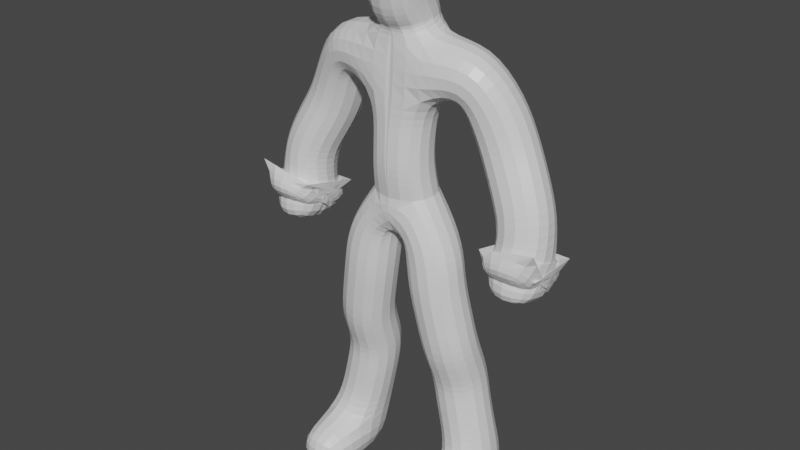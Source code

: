 # Source: character.blend  (saved by Blender 3.1.7; exported with 4.5.12 LTS)
import bpy
from mathutils import Matrix  # noqa: F401  (used for matrix-valued properties, if any)

bpy.ops.wm.read_factory_settings(use_empty=True)
scene = bpy.context.scene
scene.name = 'Scene'

# ---- collections
col_collection = bpy.data.collections.new('Collection'); scene.collection.children.link(col_collection)

# ---- materials (node trees are filled in below, after node groups)
mat_material = bpy.data.materials.new('Material')
mat_material.alpha_threshold = 0.0
mat_material.use_transparent_shadow = False
mat_material.line_color = (0.0, 0.0, 0.0, 1.0)

# ---- material node trees
mat_material.use_nodes = True; mat_material.node_tree.nodes.clear()
_N = mat_material.node_tree.nodes; _L = mat_material.node_tree.links
n0 = _N.new('ShaderNodeOutputMaterial'); n0.name = 'Material Output'; n0.location = (300, 300)
n1 = _N.new('ShaderNodeBsdfPrincipled'); n1.name = 'Principled BSDF'; n1.location = (10, 300)
n1.distribution = 'GGX'
n1.subsurface_method = 'BURLEY'
n1.inputs[2].default_value = 0.4
n1.inputs[3].default_value = 1.45
n1.inputs[27].default_value = (0.0, 0.0, 0.0, 1.0)
n1.inputs[28].default_value = 1.0
_L.new(n1.outputs[0], n0.inputs[0])
n0.is_active_output = True

# ---- world
world_world = bpy.data.worlds.new('World'); scene.world = world_world
world_world.use_nodes = True; world_world.node_tree.nodes.clear()
_N = world_world.node_tree.nodes; _L = world_world.node_tree.links
n0 = _N.new('ShaderNodeOutputWorld'); n0.name = 'World Output'; n0.location = (300, 300)
n1 = _N.new('ShaderNodeBackground'); n1.name = 'Background'; n1.location = (10, 300)
n1.inputs[0].default_value = (0.05088, 0.05088, 0.05088, 1.0)
_L.new(n1.outputs[0], n0.inputs[0])
n0.is_active_output = True
world_world.color = (0.05088, 0.05088, 0.05088)
world_world.use_sun_shadow = False
world_world.sun_shadow_jitter_overblur = 0.0

# ---- meshes
me_cube = bpy.data.meshes.new('Cube')
me_cube.from_pydata([(0.0, 0.0, 0.0), (-0.2841, -3.991e-09, 0.02971), (-0.6083, 0.1652, -2.307), (-0.4654, 0.02374, -1.169), (-0.3443, -0.03218, -0.5455), (-0.5144, 0.1583, -1.736), (-0.5855, 0.1646, -2.049), (-0.4705, 0.1646, -1.471), (-0.01099, -2.422e-08, 0.1802), (-0.6843, 0.1751, -2.476), (-0.6843, 0.3984, -2.594), (-0.6843, -0.5337, -2.602), (-0.6843, -0.2121, -2.558), (-0.006594, -1.671e-07, 1.244), (0.01256, -0.01904, 0.722), (-0.007693, -1.32e-07, 0.9825), (0.01308, -0.04313, 0.4533), (-0.006594, 0.06044, 1.548), (-0.006594, 0.01465, 1.66), (-0.006594, -0.04244, 1.813), (0.5967, 0.06707, 1.291), (0.8879, 0.1586, 0.7084), (0.3462, -1.686e-07, 1.255), (0.7673, 0.1392, 1.012), (1.137, 0.0642, 0.2234), (1.005, 0.1133, 0.4948), (-0.006594, -0.1338, 1.893), (-0.006594, -0.1094, 2.055), (-0.006594, -0.1, 2.189), (-0.01423, -0.09437, 2.339), (-0.006594, -0.4073, 1.913), (1.14, 0.05711, 0.02401), (1.136, 0.04306, 0.01379), (1.136, -0.06244, -0.1159), (1.136, 0.1574, -0.1225), (1.136, 0.007893, -0.1379), (1.136, 0.0774, -0.1414), (1.143, -0.101, -0.05731), (1.137, -0.2302, -0.2126), (1.137, -0.1233, -0.4212), (1.141, -0.01297, -0.4479), (1.137, 0.1221, -0.4416), (1.134, 0.1917, -0.3438)], [(0, 1), (6, 2), (4, 3), (1, 4), (7, 5), (5, 6), (3, 7), (8, 0), (2, 9), (9, 10), (12, 11), (9, 12), (16, 8), (15, 14), (13, 15), (14, 16), (17, 13), (18, 17), (19, 18), (22, 20), (23, 21), (13, 22), (20, 23), (25, 24), (21, 25), (26, 19), (27, 26), (28, 27), (29, 28), (26, 30), (24, 31), (31, 32), (32, 33), (32, 34), (32, 35), (32, 36), (32, 37), (37, 38), (33, 39), (35, 40), (36, 41), (34, 42)], [])
_uv = me_cube.uv_layers.new(name='UVMap')
_uv.uv.foreach_set('vector', [])
me_cube.materials.append(mat_material)
me_cube.use_remesh_preserve_volume = False
me_cube.use_remesh_preserve_attributes = False
me_cube.use_mirror_vertex_groups = False
me_cube.update()
arm_metarig = bpy.data.armatures.new('metarig')  # bones are not reproduced

# ---- objects
ob_cube = bpy.data.objects.new('Cube', me_cube)
ob_metarig = bpy.data.objects.new('metarig', arm_metarig)

# ---- transforms, parenting, visibility, modifiers, constraints
ob_cube.parent = ob_metarig
ob_cube.matrix_parent_inverse = Matrix(((0.3953, -0.0, 0.0, 0.007271), (-0.0, 0.3953, -0.0, 0.1022), (-0.0, -0.0, 0.396, 0.9943), (-0.0, 0.0, -0.0, 1.0)))
ob_cube.location = (0.004558, -2.327e-08, 0.1732)
ob_cube.lock_rotations_4d = False
ob_cube.empty_display_type = 'ARROWS'
ob_cube.lineart.crease_threshold = 0.0
_vg = ob_cube.vertex_groups.new(name='spine')
_vg.add([0, 8], 1.0, 'REPLACE')
_vg = ob_cube.vertex_groups.new(name='spine.001')
_vg.add([16], 1.0, 'REPLACE')
_vg = ob_cube.vertex_groups.new(name='spine.002')
_vg.add([14, 15], 1.0, 'REPLACE')
_vg = ob_cube.vertex_groups.new(name='spine.003')
_vg.add([13, 17, 18], 1.0, 'REPLACE')
_vg = ob_cube.vertex_groups.new(name='spine.004')
for _i, _w in zip([19, 30], [1.0, 0.5]): _vg.add([_i], _w, 'REPLACE')
_vg = ob_cube.vertex_groups.new(name='spine.005')
for _i, _w in zip([26, 27, 30], [1.0, 1.0, 0.5]): _vg.add([_i], _w, 'REPLACE')
_vg = ob_cube.vertex_groups.new(name='spine.006')
_vg.add([28, 29], 1.0, 'REPLACE')
_vg = ob_cube.vertex_groups.new(name='shoulder.L')
_vg = ob_cube.vertex_groups.new(name='upper_arm.L')
_vg.add([20, 23], 1.0, 'REPLACE')
_vg = ob_cube.vertex_groups.new(name='forearm.L')
_vg.add([21, 24, 25, 31], 1.0, 'REPLACE')
_vg = ob_cube.vertex_groups.new(name='hand.L')
_vg.add([32, 33, 34, 35, 36, 37, 38, 39, 40, 41, 42], 1.0, 'REPLACE')
_vg = ob_cube.vertex_groups.new(name='shoulder.R')
_vg = ob_cube.vertex_groups.new(name='upper_arm.R')
_vg = ob_cube.vertex_groups.new(name='forearm.R')
_vg = ob_cube.vertex_groups.new(name='hand.R')
_vg = ob_cube.vertex_groups.new(name='breast.L')
_vg.add([22], 1.0, 'REPLACE')
_vg = ob_cube.vertex_groups.new(name='breast.R')
_vg = ob_cube.vertex_groups.new(name='pelvis.L')
_vg = ob_cube.vertex_groups.new(name='pelvis.R')
_vg = ob_cube.vertex_groups.new(name='thigh.L')
_vg = ob_cube.vertex_groups.new(name='shin.L')
_vg = ob_cube.vertex_groups.new(name='foot.L')
_vg = ob_cube.vertex_groups.new(name='toe.L')
_vg = ob_cube.vertex_groups.new(name='heel.02.L')
_vg = ob_cube.vertex_groups.new(name='thigh.R')
_vg.add([1, 3, 4], 1.0, 'REPLACE')
_vg = ob_cube.vertex_groups.new(name='shin.R')
_vg.add([2, 5, 6, 7, 9, 10, 12], 1.0, 'REPLACE')
_vg = ob_cube.vertex_groups.new(name='foot.R')
_vg = ob_cube.vertex_groups.new(name='toe.R')
_vg.add([11], 1.0, 'REPLACE')
_vg = ob_cube.vertex_groups.new(name='heel.02.R')
_m = ob_cube.modifiers.new('Mirror', 'MIRROR')
_m = ob_cube.modifiers.new('Skin', 'SKIN')
_m.use_x_symmetry = False
_m = ob_cube.modifiers.new('Subdivision', 'SUBSURF')
_m.uv_smooth = 'PRESERVE_CORNERS'
_m.levels = 3
_m.show_only_control_edges = False
_m = ob_cube.modifiers.new('Armature', 'ARMATURE')
_m.object = ob_metarig
ob_metarig.location = (-0.01839, -0.2585, -2.511)
ob_metarig.scale = (2.529, 2.529, 2.525)
ob_metarig.show_in_front = True

# ---- collection membership
col_collection.objects.link(ob_cube)
col_collection.objects.link(ob_metarig)

# ---- scene / render settings (as saved in the file)
scene.frame_start = 1; scene.frame_end = 250; scene.frame_set(0)
scene.render.engine = 'BLENDER_EEVEE_NEXT'
scene.cycles.use_denoising = False
scene.cycles.samples = 128
scene.cycles.sampling_pattern = 'TABULATED_SOBOL'
scene.cycles.use_adaptive_sampling = False
scene.cycles.use_light_tree = False
scene.view_settings.view_transform = 'Filmic'
bpy.context.view_layer.update()

# ---- added for rendering (the .blend has no active camera and no usable light): camera, sun
cam_auto = bpy.data.cameras.new('AutoCamera')
cam_auto.lens = 50.0
cam_auto.sensor_width = 36.0
cam_auto.clip_end = 1000.0
ob_auto_camera = bpy.data.objects.new('AutoCamera', cam_auto)
scene.collection.objects.link(ob_auto_camera)
ob_auto_camera.location = (5.18825, -6.30722, 4.19654)
ob_auto_camera.rotation_euler = (1.09748, -7.21219e-08, 0.694738)
scene.camera = ob_auto_camera
light_auto_sun = bpy.data.lights.new('AutoSun', 'SUN')
light_auto_sun.energy = 3.0
light_auto_sun.angle = 0.0523599
ob_auto_sun = bpy.data.objects.new('AutoSun', light_auto_sun)
scene.collection.objects.link(ob_auto_sun)
ob_auto_sun.rotation_euler = (0.872665, 0.174533, 0.523599)
bpy.context.view_layer.update()
